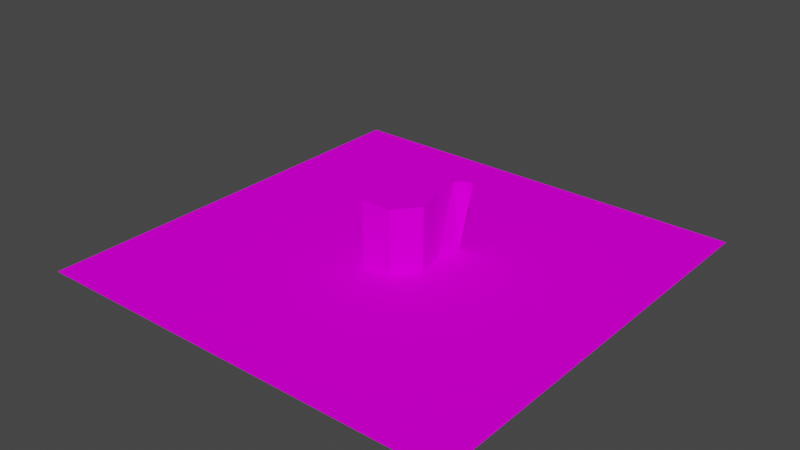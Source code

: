 # Source: TP.blend  (saved by Blender 2.91.10; exported with 4.5.12 LTS)
import bpy
from mathutils import Matrix  # noqa: F401  (used for matrix-valued properties, if any)

bpy.ops.wm.read_factory_settings(use_empty=True)
scene = bpy.context.scene
scene.name = 'Scene'

# ---- images (referenced by path relative to the original .blend; pixels are not part of the script)
import os
ASSET_DIR = os.environ.get("B2B_ASSET_DIR", "")  # directory of the original .blend (textures are referenced by path, not embedded)
HERE = os.path.dirname(os.path.abspath(__file__))  # packed textures are extracted next to this script under _unpacked/

def load_image(name, relpath, width, height, colorspace="sRGB"):
    """Load a texture the original file referenced (path relative to the .blend, or extracted next to this script)."""
    p = next((c for c in (os.path.join(HERE, relpath), os.path.join(ASSET_DIR, relpath)) if relpath and os.path.exists(c)), "")
    if p:
        img = bpy.data.images.load(p, check_existing=True)
        img.name = name
    else:  # same state as the original file: an image datablock whose file is absent (Cycles renders it pink)
        img = bpy.data.images.new(name, width, height)
        img.source = "FILE"
        img.filepath = "//" + (relpath or name)
    img.colorspace_settings.name = colorspace
    return img
img_toilet_paper_png = load_image('Toilet paper.png', 'Toilet paper.png', 1024, 1024, 'sRGB')
img_tile_png_001 = load_image('Tile.png.001', 'Tile.png', 1024, 1024, 'sRGB')

# ---- materials (node trees are filled in below, after node groups)
mat_tp = bpy.data.materials.new('TP')
mat_tp.use_transparent_shadow = False
mat_tile = bpy.data.materials.new('Tile')
mat_tile.use_transparent_shadow = False

# ---- material node trees
mat_tp.use_nodes = True; mat_tp.node_tree.nodes.clear()
_N = mat_tp.node_tree.nodes; _L = mat_tp.node_tree.links
n0 = _N.new('ShaderNodeOutputMaterial'); n0.name = 'Material Output'; n0.location = (286, 302)
n1 = _N.new('ShaderNodeBsdfDiffuse'); n1.name = 'Diffuse BSDF'; n1.location = (110, 301)
n2 = _N.new('ShaderNodeTexImage'); n2.name = 'Image Texture'; n2.location = (-158, 297)
n2.image = img_toilet_paper_png
n2.interpolation = 'Closest'
_L.new(n1.outputs[0], n0.inputs[0])
_L.new(n2.outputs[0], n1.inputs[0])
n0.is_active_output = True
mat_tile.use_nodes = True; mat_tile.node_tree.nodes.clear()
_N = mat_tile.node_tree.nodes; _L = mat_tile.node_tree.links
n0 = _N.new('ShaderNodeBsdfDiffuse'); n0.name = 'Diffuse BSDF'; n0.location = (110, 301)
n1 = _N.new('ShaderNodeTexImage'); n1.name = 'Image Texture'; n1.location = (-158, 297)
n1.image = img_tile_png_001
n1.interpolation = 'Closest'
n2 = _N.new('ShaderNodeOutputMaterial'); n2.name = 'Material Output'; n2.location = (286, 302)
_L.new(n0.outputs[0], n2.inputs[0])
_L.new(n1.outputs[0], n0.inputs[0])
n2.is_active_output = True

# ---- world
world_world = bpy.data.worlds.new('World'); scene.world = world_world
world_world.use_nodes = True; world_world.node_tree.nodes.clear()
_N = world_world.node_tree.nodes; _L = world_world.node_tree.links
n0 = _N.new('ShaderNodeOutputWorld'); n0.name = 'World Output'; n0.location = (300, 300)
n1 = _N.new('ShaderNodeBackground'); n1.name = 'Background'; n1.location = (10, 300)
n1.inputs[0].default_value = (0.05088, 0.05088, 0.05088, 1.0)
_L.new(n1.outputs[0], n0.inputs[0])
n0.is_active_output = True
world_world.color = (0.05088, 0.05088, 0.05088)
world_world.use_sun_shadow = False
world_world.sun_shadow_jitter_overblur = 0.0

# ---- meshes
me_cylinder = bpy.data.meshes.new('Cylinder')
me_cylinder.from_pydata([(-0.0004351, 0.05968, 9.708e-05), (-0.0004351, 0.05968, 0.113), (0.04785, 0.03643, 9.708e-05), (0.04785, 0.03643, 0.113), (0.05977, -0.01581, 9.708e-05), (0.05977, -0.01581, 0.113), (0.02636, -0.05771, 9.708e-05), (0.02636, -0.05771, 0.113), (-0.02723, -0.05771, 9.708e-05), (-0.02723, -0.05771, 0.113), (-0.06064, -0.01581, 9.708e-05), (-0.06064, -0.01581, 0.113), (-0.04872, 0.03643, 9.708e-05), (-0.04872, 0.03643, 0.113), (0.05668, 0.08165, 9.708e-05), (0.03995, 0.083, 0.113), (0.04698, 0.09258, 0.113), (0.06637, 0.09996, 0.113)], [], [(0, 1, 3, 2), (2, 3, 5, 4), (4, 5, 7, 6), (6, 7, 9, 8), (8, 9, 11, 10), (3, 1, 13, 11, 9, 7, 5), (10, 11, 13, 12), (12, 13, 1, 0), (0, 2, 4, 6, 8, 10, 12), (2, 15, 3), (14, 16, 15), (16, 14, 17), (2, 14, 15)])
_uv = me_cylinder.uv_layers.new(name='UVMap')
_uv.uv.foreach_set('vector', [0.93, 0.6323, 0.5509, 0.6323, 0.5509, 0.4524, 0.93, 0.4524, 0.4331, 0.7251, 0.05396, 0.7251, 0.05396, 0.5451, 0.4331, 0.5451, 0.4331, 0.5451, 0.05396, 0.5451, 0.05396, 0.3652, 0.4331, 0.3652, 0.4331, 0.3652, 0.05396, 0.3652, 0.05396, 0.1852, 0.4331, 0.1852, 0.4331, 0.1852, 0.05396, 0.1852, 0.05396, 0.005275, 0.4331, 0.005275, 0.6348, 0.05704, 0.8103, 0.01699, 0.951, 0.1292, 0.951, 0.3092, 0.8103, 0.4214, 0.6348, 0.3813, 0.5567, 0.2192, 0.93, 0.9923, 0.5509, 0.9923, 0.5509, 0.8123, 0.93, 0.8123, 0.93, 0.8123, 0.5509, 0.8123, 0.5509, 0.6323, 0.93, 0.6323, 0.8103, 0.4214, 0.6348, 0.3813, 0.5567, 0.2192, 0.6348, 0.05704, 0.8103, 0.01699, 0.951, 0.1292, 0.951, 0.3092, 0.4331, 0.7251, 0.05396, 0.8837, 0.05396, 0.7251, 0.4373, 0.8798, 0.05745, 0.9235, 0.05396, 0.8837, 0.05745, 0.9235, 0.4373, 0.8798, 0.06855, 0.9923, 0.4331, 0.7251, 0.4373, 0.8798, 0.05396, 0.8837])
_ca = me_cylinder.color_attributes.new('Col', 'BYTE_COLOR', 'CORNER')
_ca.data.foreach_set('color', [1.0, 1.0, 1.0, 1.0, 1.0, 1.0, 1.0, 1.0, 1.0, 1.0, 1.0, 1.0, 1.0, 1.0, 1.0, 1.0, 1.0, 1.0, 1.0, 1.0, 1.0, 1.0, 1.0, 1.0, 1.0, 1.0, 1.0, 1.0, 1.0, 1.0, 1.0, 1.0, 1.0, 1.0, 1.0, 1.0, 1.0, 1.0, 1.0, 1.0, 1.0, 1.0, 1.0, 1.0, 1.0, 1.0, 1.0, 1.0, 1.0, 1.0, 1.0, 1.0, 1.0, 1.0, 1.0, 1.0, 1.0, 1.0, 1.0, 1.0, 1.0, 1.0, 1.0, 1.0, 1.0, 1.0, 1.0, 1.0, 1.0, 1.0, 1.0, 1.0, 1.0, 1.0, 1.0, 1.0, 1.0, 1.0, 1.0, 1.0, 1.0, 1.0, 1.0, 1.0, 1.0, 1.0, 1.0, 1.0, 1.0, 1.0, 1.0, 1.0, 1.0, 1.0, 1.0, 1.0, 1.0, 1.0, 1.0, 1.0, 1.0, 1.0, 1.0, 1.0, 1.0, 1.0, 1.0, 1.0, 1.0, 1.0, 1.0, 1.0, 1.0, 1.0, 1.0, 1.0, 1.0, 1.0, 1.0, 1.0, 1.0, 1.0, 1.0, 1.0, 1.0, 1.0, 1.0, 1.0, 1.0, 1.0, 1.0, 1.0, 1.0, 1.0, 1.0, 1.0, 1.0, 1.0, 1.0, 1.0, 1.0, 1.0, 1.0, 1.0, 1.0, 1.0, 1.0, 1.0, 1.0, 1.0, 1.0, 1.0, 1.0, 1.0, 1.0, 1.0, 1.0, 1.0, 1.0, 1.0, 1.0, 1.0, 1.0, 1.0, 1.0, 1.0, 1.0, 1.0, 1.0, 1.0, 1.0, 1.0, 1.0, 1.0, 1.0, 1.0, 1.0, 1.0, 1.0, 1.0, 1.0, 1.0, 1.0, 1.0, 1.0, 1.0, 1.0, 1.0, 1.0, 1.0, 1.0, 1.0, 1.0, 1.0, 1.0, 1.0, 1.0, 1.0, 1.0, 1.0, 1.0, 1.0, 1.0, 1.0, 1.0, 1.0, 1.0, 1.0, 1.0, 1.0, 1.0, 1.0, 1.0, 1.0, 1.0, 1.0])
me_cylinder.materials.append(mat_tp)
me_cylinder.use_remesh_fix_poles = True
me_cylinder.use_remesh_preserve_attributes = False
me_cylinder.use_mirror_vertex_groups = False
me_cylinder.update()
me_plane_008 = bpy.data.meshes.new('Plane.008')
me_plane_008.from_pydata([(-0.002571, -0.002571, -4.593e-10), (-0.002571, 0.2489, -4.593e-10), (0.2489, 0.2489, -4.593e-10), (0.5004, 0.2489, -4.593e-10), (0.5004, 0.5004, -4.593e-10), (0.2489, 0.7518, -4.593e-10), (0.7518, 0.5004, -5.46e-09), (0.5004, 0.7518, -5.46e-09), (0.7518, 0.7518, -5.46e-09), (0.2489, -0.002571, -4.593e-10), (0.5004, -0.002571, -4.593e-10), (0.7518, -0.002571, -4.593e-10), (0.7518, 0.2489, -4.593e-10), (0.2489, 0.5004, -4.593e-10), (-0.002571, 0.5004, -4.593e-10), (-0.002571, 0.7518, -4.593e-10)], [], [(0, 9, 2, 1), (2, 3, 4, 13), (13, 4, 7, 5), (3, 12, 6, 4), (4, 6, 8, 7), (9, 10, 3, 2), (10, 11, 12, 3), (1, 2, 13, 14), (14, 13, 5, 15)])
me_plane_008.polygons.foreach_set('material_index', [0, 0, 1, 0, 0, 1, 0, 0, 0])
_uv = me_plane_008.uv_layers.new(name='UVMap')
_uv.uv.foreach_set('vector', [0.0, 0.0, 1.0, 0.0, 1.0, 1.0, 0.0, 1.0, 0.0, 0.0, 1.0, 0.0, 1.0, 1.0, 0.0, 1.0, 0.0, 0.0, 1.0, 0.0, 1.0, 1.0, 0.0, 1.0, 0.0, 0.0, 1.0, 0.0, 1.0, 1.0, 0.0, 1.0, 0.0, 0.0, 1.0, 0.0, 1.0, 1.0, 0.0, 1.0, 0.0, 0.0, 1.0, 0.0, 1.0, 1.0, 0.0, 1.0, 0.0, 0.0, 1.0, 0.0, 1.0, 1.0, 0.0, 1.0, 0.0, 0.0, 1.0, 0.0, 1.0, 1.0, 0.0, 1.0, 0.0, 0.0, 1.0, 0.0, 1.0, 1.0, 0.0, 1.0])
_ca = me_plane_008.color_attributes.new('Col', 'BYTE_COLOR', 'CORNER')
_ca.data.foreach_set('color', [1.0, 1.0, 1.0, 1.0, 1.0, 1.0, 1.0, 1.0, 1.0, 1.0, 1.0, 1.0, 1.0, 1.0, 1.0, 1.0, 1.0, 1.0, 1.0, 1.0, 1.0, 1.0, 1.0, 1.0, 1.0, 1.0, 1.0, 1.0, 1.0, 1.0, 1.0, 1.0, 1.0, 1.0, 1.0, 1.0, 1.0, 1.0, 1.0, 1.0, 1.0, 1.0, 1.0, 1.0, 1.0, 1.0, 1.0, 1.0, 1.0, 1.0, 1.0, 1.0, 1.0, 1.0, 1.0, 1.0, 1.0, 1.0, 1.0, 1.0, 1.0, 1.0, 1.0, 1.0, 1.0, 1.0, 1.0, 1.0, 1.0, 1.0, 1.0, 1.0, 1.0, 1.0, 1.0, 1.0, 1.0, 1.0, 1.0, 1.0, 1.0, 1.0, 1.0, 1.0, 1.0, 1.0, 1.0, 1.0, 1.0, 1.0, 1.0, 1.0, 1.0, 1.0, 1.0, 1.0, 1.0, 1.0, 1.0, 1.0, 1.0, 1.0, 1.0, 1.0, 1.0, 1.0, 1.0, 1.0, 1.0, 1.0, 1.0, 1.0, 1.0, 1.0, 1.0, 1.0, 1.0, 1.0, 1.0, 1.0, 1.0, 1.0, 1.0, 1.0, 1.0, 1.0, 1.0, 1.0, 1.0, 1.0, 1.0, 1.0, 1.0, 1.0, 1.0, 1.0, 1.0, 1.0, 1.0, 1.0, 1.0, 1.0, 1.0, 1.0])
me_plane_008.materials.append(mat_tile)
me_plane_008.materials.append(mat_tile)
me_plane_008.use_remesh_fix_poles = True
me_plane_008.use_remesh_preserve_attributes = False
me_plane_008.use_mirror_vertex_groups = False
me_plane_008.update()

# ---- objects
ob_toilet_paper = bpy.data.objects.new('Toilet paper', me_cylinder)
ob_tile = bpy.data.objects.new('Tile', me_plane_008)

# ---- transforms, parenting, visibility, modifiers, constraints
ob_toilet_paper.location = (0.0, 0.0, 0.0)
ob_toilet_paper.lineart.crease_threshold = 0.0
ob_tile.location = (-0.3746, -0.3746, 0.0)
ob_tile.lineart.crease_threshold = 0.0

# ---- collection membership
scene.collection.objects.link(ob_toilet_paper)
scene.collection.objects.link(ob_tile)

# ---- scene / render settings (as saved in the file)
scene.frame_start = 1; scene.frame_end = 250; scene.frame_set(4)
scene.render.engine = 'BLENDER_EEVEE_NEXT'
scene.cycles.use_denoising = False
scene.cycles.samples = 128
scene.cycles.sampling_pattern = 'TABULATED_SOBOL'
scene.cycles.use_adaptive_sampling = False
scene.cycles.use_light_tree = False
scene.view_settings.view_transform = 'Filmic'
bpy.context.view_layer.update()

# ---- added for rendering (the .blend has no active camera and no usable light): camera, sun
cam_auto = bpy.data.cameras.new('AutoCamera')
cam_auto.lens = 50.0
cam_auto.sensor_width = 36.0
cam_auto.clip_end = 1000.0
ob_auto_camera = bpy.data.objects.new('AutoCamera', cam_auto)
scene.collection.objects.link(ob_auto_camera)
ob_auto_camera.location = (0.992627, -1.19115, 0.850604)
ob_auto_camera.rotation_euler = (1.09748, -7.21219e-08, 0.694738)
scene.camera = ob_auto_camera
light_auto_sun = bpy.data.lights.new('AutoSun', 'SUN')
light_auto_sun.energy = 3.0
light_auto_sun.angle = 0.0523599
ob_auto_sun = bpy.data.objects.new('AutoSun', light_auto_sun)
scene.collection.objects.link(ob_auto_sun)
ob_auto_sun.rotation_euler = (0.872665, 0.174533, 0.523599)
bpy.context.view_layer.update()
